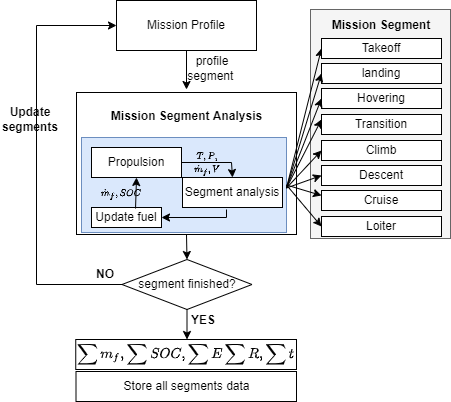

The diagram above was exported from draw.io. Its source (the exported page's mxGraphModel, read from the mxfile embedded in the PNG):
<mxGraphModel dx="868" dy="393" grid="1" gridSize="10" guides="1" tooltips="1" connect="1" arrows="1" fold="1" page="1" pageScale="1" pageWidth="850" pageHeight="1100" math="1" shadow="0">
  <root>
    <mxCell id="0" />
    <mxCell id="1" parent="0" />
    <mxCell id="R1lsqgCiad4r0hYRayjj-6" value="" style="rounded=0;whiteSpace=wrap;html=1;fillColor=#f5f5f5;fontColor=#333333;strokeColor=#666666;" parent="1" vertex="1">
      <mxGeometry x="564" y="90" width="140" height="229" as="geometry" />
    </mxCell>
    <mxCell id="R1lsqgCiad4r0hYRayjj-1" value="" style="rounded=0;whiteSpace=wrap;html=1;" parent="1" vertex="1">
      <mxGeometry x="330" y="173" width="220" height="142" as="geometry" />
    </mxCell>
    <mxCell id="fMLSeHeLvnqdtjyTtuBv-44" value="" style="rounded=0;whiteSpace=wrap;html=1;fontSize=8;fillColor=#dae8fc;strokeColor=#6c8ebf;" parent="1" vertex="1">
      <mxGeometry x="335" y="218" width="205" height="95" as="geometry" />
    </mxCell>
    <mxCell id="fMLSeHeLvnqdtjyTtuBv-3" value="segment finished?" style="rhombus;whiteSpace=wrap;html=1;" parent="1" vertex="1">
      <mxGeometry x="375.5" y="340" width="130" height="50" as="geometry" />
    </mxCell>
    <mxCell id="fMLSeHeLvnqdtjyTtuBv-5" value="Mission Profile" style="rounded=0;whiteSpace=wrap;html=1;" parent="1" vertex="1">
      <mxGeometry x="370" y="81" width="140" height="50" as="geometry" />
    </mxCell>
    <mxCell id="fMLSeHeLvnqdtjyTtuBv-7" value="" style="endArrow=classic;html=1;rounded=0;exitX=0;exitY=0.5;exitDx=0;exitDy=0;entryX=0;entryY=0.5;entryDx=0;entryDy=0;" parent="1" source="fMLSeHeLvnqdtjyTtuBv-3" target="fMLSeHeLvnqdtjyTtuBv-5" edge="1">
      <mxGeometry width="50" height="50" relative="1" as="geometry">
        <mxPoint x="400" y="390" as="sourcePoint" />
        <mxPoint x="450" y="340" as="targetPoint" />
        <Array as="points">
          <mxPoint x="290" y="365" />
          <mxPoint x="290" y="106" />
        </Array>
      </mxGeometry>
    </mxCell>
    <mxCell id="fMLSeHeLvnqdtjyTtuBv-8" value="" style="endArrow=classic;html=1;rounded=0;exitX=0.5;exitY=1;exitDx=0;exitDy=0;entryX=0.5;entryY=0;entryDx=0;entryDy=0;" parent="1" source="fMLSeHeLvnqdtjyTtuBv-3" edge="1">
      <mxGeometry width="50" height="50" relative="1" as="geometry">
        <mxPoint x="400" y="470" as="sourcePoint" />
        <mxPoint x="440.5" y="420" as="targetPoint" />
      </mxGeometry>
    </mxCell>
    <mxCell id="fMLSeHeLvnqdtjyTtuBv-9" value="Update segments" style="text;html=1;strokeColor=none;fillColor=none;align=center;verticalAlign=middle;whiteSpace=wrap;rounded=0;fontStyle=1" parent="1" vertex="1">
      <mxGeometry x="254" y="185" width="60" height="30" as="geometry" />
    </mxCell>
    <mxCell id="fMLSeHeLvnqdtjyTtuBv-11" value="" style="endArrow=classic;html=1;rounded=0;exitX=0.5;exitY=1;exitDx=0;exitDy=0;" parent="1" source="fMLSeHeLvnqdtjyTtuBv-5" edge="1">
      <mxGeometry width="50" height="50" relative="1" as="geometry">
        <mxPoint x="400" y="370" as="sourcePoint" />
        <mxPoint x="440" y="170" as="targetPoint" />
      </mxGeometry>
    </mxCell>
    <mxCell id="fMLSeHeLvnqdtjyTtuBv-12" value="" style="endArrow=classic;html=1;rounded=0;exitX=1;exitY=0.5;exitDx=0;exitDy=0;entryX=0;entryY=0.5;entryDx=0;entryDy=0;" parent="1" target="fMLSeHeLvnqdtjyTtuBv-15" edge="1">
      <mxGeometry width="50" height="50" relative="1" as="geometry">
        <mxPoint x="540" y="268.5" as="sourcePoint" />
        <mxPoint x="605" y="259.5" as="targetPoint" />
      </mxGeometry>
    </mxCell>
    <mxCell id="fMLSeHeLvnqdtjyTtuBv-15" value="Takeoff" style="rounded=0;whiteSpace=wrap;html=1;" parent="1" vertex="1">
      <mxGeometry x="575" y="119" width="120" height="20" as="geometry" />
    </mxCell>
    <mxCell id="fMLSeHeLvnqdtjyTtuBv-16" value="landing" style="rounded=0;whiteSpace=wrap;html=1;" parent="1" vertex="1">
      <mxGeometry x="575" y="144" width="120" height="20" as="geometry" />
    </mxCell>
    <mxCell id="fMLSeHeLvnqdtjyTtuBv-17" value="Hovering" style="rounded=0;whiteSpace=wrap;html=1;" parent="1" vertex="1">
      <mxGeometry x="575" y="169" width="120" height="20" as="geometry" />
    </mxCell>
    <mxCell id="fMLSeHeLvnqdtjyTtuBv-18" value="Transition" style="rounded=0;whiteSpace=wrap;html=1;" parent="1" vertex="1">
      <mxGeometry x="575" y="195" width="120" height="20" as="geometry" />
    </mxCell>
    <mxCell id="fMLSeHeLvnqdtjyTtuBv-19" value="Climb" style="rounded=0;whiteSpace=wrap;html=1;" parent="1" vertex="1">
      <mxGeometry x="575" y="221" width="120" height="20" as="geometry" />
    </mxCell>
    <mxCell id="fMLSeHeLvnqdtjyTtuBv-20" value="Descent" style="rounded=0;whiteSpace=wrap;html=1;" parent="1" vertex="1">
      <mxGeometry x="575" y="246" width="120" height="20" as="geometry" />
    </mxCell>
    <mxCell id="fMLSeHeLvnqdtjyTtuBv-21" value="Cruise" style="rounded=0;whiteSpace=wrap;html=1;" parent="1" vertex="1">
      <mxGeometry x="575" y="271" width="120" height="20" as="geometry" />
    </mxCell>
    <mxCell id="fMLSeHeLvnqdtjyTtuBv-22" value="Loiter" style="rounded=0;whiteSpace=wrap;html=1;" parent="1" vertex="1">
      <mxGeometry x="575" y="297" width="120" height="20" as="geometry" />
    </mxCell>
    <mxCell id="fMLSeHeLvnqdtjyTtuBv-23" value="" style="endArrow=classic;html=1;rounded=0;entryX=0;entryY=0.5;entryDx=0;entryDy=0;" parent="1" target="fMLSeHeLvnqdtjyTtuBv-22" edge="1">
      <mxGeometry width="50" height="50" relative="1" as="geometry">
        <mxPoint x="540" y="265.5" as="sourcePoint" />
        <mxPoint x="505" y="409.5" as="targetPoint" />
      </mxGeometry>
    </mxCell>
    <mxCell id="fMLSeHeLvnqdtjyTtuBv-24" value="" style="endArrow=classic;html=1;rounded=0;exitX=1;exitY=0.5;exitDx=0;exitDy=0;entryX=0;entryY=0.5;entryDx=0;entryDy=0;" parent="1" target="fMLSeHeLvnqdtjyTtuBv-16" edge="1">
      <mxGeometry width="50" height="50" relative="1" as="geometry">
        <mxPoint x="540" y="268.5" as="sourcePoint" />
        <mxPoint x="505" y="409.5" as="targetPoint" />
      </mxGeometry>
    </mxCell>
    <mxCell id="fMLSeHeLvnqdtjyTtuBv-25" value="" style="endArrow=classic;html=1;rounded=0;entryX=0;entryY=0.5;entryDx=0;entryDy=0;exitX=1;exitY=0.5;exitDx=0;exitDy=0;" parent="1" target="fMLSeHeLvnqdtjyTtuBv-17" edge="1">
      <mxGeometry width="50" height="50" relative="1" as="geometry">
        <mxPoint x="540" y="268.5" as="sourcePoint" />
        <mxPoint x="505" y="409.5" as="targetPoint" />
      </mxGeometry>
    </mxCell>
    <mxCell id="fMLSeHeLvnqdtjyTtuBv-27" value="" style="endArrow=classic;html=1;rounded=0;entryX=0;entryY=0.25;entryDx=0;entryDy=0;exitX=1;exitY=0.5;exitDx=0;exitDy=0;" parent="1" target="fMLSeHeLvnqdtjyTtuBv-18" edge="1">
      <mxGeometry width="50" height="50" relative="1" as="geometry">
        <mxPoint x="540" y="268.5" as="sourcePoint" />
        <mxPoint x="565" y="359.5" as="targetPoint" />
      </mxGeometry>
    </mxCell>
    <mxCell id="fMLSeHeLvnqdtjyTtuBv-28" value="" style="endArrow=classic;html=1;rounded=0;entryX=0;entryY=0.25;entryDx=0;entryDy=0;" parent="1" target="fMLSeHeLvnqdtjyTtuBv-21" edge="1">
      <mxGeometry width="50" height="50" relative="1" as="geometry">
        <mxPoint x="540" y="265.5" as="sourcePoint" />
        <mxPoint x="565" y="359.5" as="targetPoint" />
      </mxGeometry>
    </mxCell>
    <mxCell id="fMLSeHeLvnqdtjyTtuBv-30" value="" style="endArrow=classic;html=1;rounded=0;exitX=1;exitY=0.5;exitDx=0;exitDy=0;entryX=0;entryY=0.5;entryDx=0;entryDy=0;" parent="1" target="fMLSeHeLvnqdtjyTtuBv-20" edge="1">
      <mxGeometry width="50" height="50" relative="1" as="geometry">
        <mxPoint x="540" y="268.5" as="sourcePoint" />
        <mxPoint x="565" y="359.5" as="targetPoint" />
      </mxGeometry>
    </mxCell>
    <mxCell id="fMLSeHeLvnqdtjyTtuBv-31" value="" style="endArrow=classic;html=1;rounded=0;exitX=1;exitY=0.5;exitDx=0;exitDy=0;entryX=0;entryY=0.5;entryDx=0;entryDy=0;" parent="1" target="fMLSeHeLvnqdtjyTtuBv-19" edge="1">
      <mxGeometry width="50" height="50" relative="1" as="geometry">
        <mxPoint x="540" y="268.5" as="sourcePoint" />
        <mxPoint x="565" y="359.5" as="targetPoint" />
      </mxGeometry>
    </mxCell>
    <mxCell id="fMLSeHeLvnqdtjyTtuBv-34" value="Propulsion" style="rounded=0;whiteSpace=wrap;html=1;" parent="1" vertex="1">
      <mxGeometry x="345" y="228" width="90" height="30" as="geometry" />
    </mxCell>
    <mxCell id="fMLSeHeLvnqdtjyTtuBv-35" value="Segment analysis" style="rounded=0;whiteSpace=wrap;html=1;" parent="1" vertex="1">
      <mxGeometry x="436" y="258" width="100" height="30" as="geometry" />
    </mxCell>
    <mxCell id="fMLSeHeLvnqdtjyTtuBv-36" value="Update fuel" style="rounded=0;whiteSpace=wrap;html=1;" parent="1" vertex="1">
      <mxGeometry x="345" y="288" width="70" height="20" as="geometry" />
    </mxCell>
    <mxCell id="fMLSeHeLvnqdtjyTtuBv-38" value="" style="endArrow=classic;html=1;rounded=0;exitX=1;exitY=0.5;exitDx=0;exitDy=0;entryX=0.5;entryY=0;entryDx=0;entryDy=0;" parent="1" source="fMLSeHeLvnqdtjyTtuBv-34" target="fMLSeHeLvnqdtjyTtuBv-35" edge="1">
      <mxGeometry width="50" height="50" relative="1" as="geometry">
        <mxPoint x="635" y="288" as="sourcePoint" />
        <mxPoint x="685" y="238" as="targetPoint" />
        <Array as="points">
          <mxPoint x="485" y="243" />
        </Array>
      </mxGeometry>
    </mxCell>
    <mxCell id="fMLSeHeLvnqdtjyTtuBv-39" value="" style="endArrow=classic;html=1;rounded=0;entryX=1;entryY=0.5;entryDx=0;entryDy=0;" parent="1" target="fMLSeHeLvnqdtjyTtuBv-36" edge="1">
      <mxGeometry width="50" height="50" relative="1" as="geometry">
        <mxPoint x="480" y="290" as="sourcePoint" />
        <mxPoint x="685" y="238" as="targetPoint" />
        <Array as="points">
          <mxPoint x="480" y="298" />
        </Array>
      </mxGeometry>
    </mxCell>
    <mxCell id="fMLSeHeLvnqdtjyTtuBv-41" value="" style="endArrow=classic;html=1;rounded=0;exitX=0.629;exitY=0.05;exitDx=0;exitDy=0;entryX=0.5;entryY=1;entryDx=0;entryDy=0;exitPerimeter=0;" parent="1" source="fMLSeHeLvnqdtjyTtuBv-36" target="fMLSeHeLvnqdtjyTtuBv-34" edge="1">
      <mxGeometry width="50" height="50" relative="1" as="geometry">
        <mxPoint x="635" y="288" as="sourcePoint" />
        <mxPoint x="685" y="238" as="targetPoint" />
      </mxGeometry>
    </mxCell>
    <mxCell id="fMLSeHeLvnqdtjyTtuBv-42" value="$$T, P,\\ \dot{m}_{f},V$$" style="text;html=1;strokeColor=none;fillColor=none;align=center;verticalAlign=middle;whiteSpace=wrap;rounded=0;fontSize=8;" parent="1" vertex="1">
      <mxGeometry x="431" y="229" width="60" height="30" as="geometry" />
    </mxCell>
    <mxCell id="fMLSeHeLvnqdtjyTtuBv-43" value="$$\dot{m}_{f}, SOC$$" style="text;html=1;strokeColor=none;fillColor=none;align=center;verticalAlign=middle;whiteSpace=wrap;rounded=0;fontSize=8;" parent="1" vertex="1">
      <mxGeometry x="345" y="260" width="60" height="30" as="geometry" />
    </mxCell>
    <mxCell id="R1lsqgCiad4r0hYRayjj-3" value="Mission Segment Analysis" style="text;html=1;strokeColor=none;fillColor=none;align=center;verticalAlign=middle;whiteSpace=wrap;rounded=0;fontStyle=1" parent="1" vertex="1">
      <mxGeometry x="348" y="182" width="185" height="30" as="geometry" />
    </mxCell>
    <mxCell id="R1lsqgCiad4r0hYRayjj-4" value="" style="endArrow=classic;html=1;rounded=0;exitX=0.5;exitY=1;exitDx=0;exitDy=0;entryX=0.5;entryY=0;entryDx=0;entryDy=0;" parent="1" source="R1lsqgCiad4r0hYRayjj-1" target="fMLSeHeLvnqdtjyTtuBv-3" edge="1">
      <mxGeometry width="50" height="50" relative="1" as="geometry">
        <mxPoint x="400" y="320" as="sourcePoint" />
        <mxPoint x="450" y="270" as="targetPoint" />
      </mxGeometry>
    </mxCell>
    <mxCell id="R1lsqgCiad4r0hYRayjj-5" value="profile segment&amp;nbsp;" style="text;html=1;strokeColor=none;fillColor=none;align=center;verticalAlign=middle;whiteSpace=wrap;rounded=0;" parent="1" vertex="1">
      <mxGeometry x="436" y="134" width="60" height="30" as="geometry" />
    </mxCell>
    <mxCell id="R1lsqgCiad4r0hYRayjj-7" value="Mission Segment" style="text;html=1;strokeColor=none;fillColor=none;align=center;verticalAlign=middle;whiteSpace=wrap;rounded=0;fontStyle=1" parent="1" vertex="1">
      <mxGeometry x="580" y="91" width="110" height="30" as="geometry" />
    </mxCell>
    <mxCell id="R1lsqgCiad4r0hYRayjj-16" value="$$\sum {m_{f}}, \sum{SOC}, \sum{E}\sum {R}, \sum {t}$$" style="rounded=0;whiteSpace=wrap;html=1;fontSize=12;fillColor=none;" parent="1" vertex="1">
      <mxGeometry x="329.25" y="420" width="220.75" height="30" as="geometry" />
    </mxCell>
    <mxCell id="R1lsqgCiad4r0hYRayjj-17" value="Store all segments data" style="rounded=0;whiteSpace=wrap;html=1;fontSize=12;fillColor=none;" parent="1" vertex="1">
      <mxGeometry x="329.5" y="452" width="220.5" height="30" as="geometry" />
    </mxCell>
    <mxCell id="R1lsqgCiad4r0hYRayjj-18" value="NO" style="text;html=1;strokeColor=none;fillColor=none;align=center;verticalAlign=middle;whiteSpace=wrap;rounded=0;fontStyle=1" parent="1" vertex="1">
      <mxGeometry x="329.25" y="340" width="60" height="30" as="geometry" />
    </mxCell>
    <mxCell id="R1lsqgCiad4r0hYRayjj-19" value="YES" style="text;html=1;strokeColor=none;fillColor=none;align=center;verticalAlign=middle;whiteSpace=wrap;rounded=0;fontStyle=1" parent="1" vertex="1">
      <mxGeometry x="427" y="386" width="60" height="30" as="geometry" />
    </mxCell>
  </root>
</mxGraphModel>